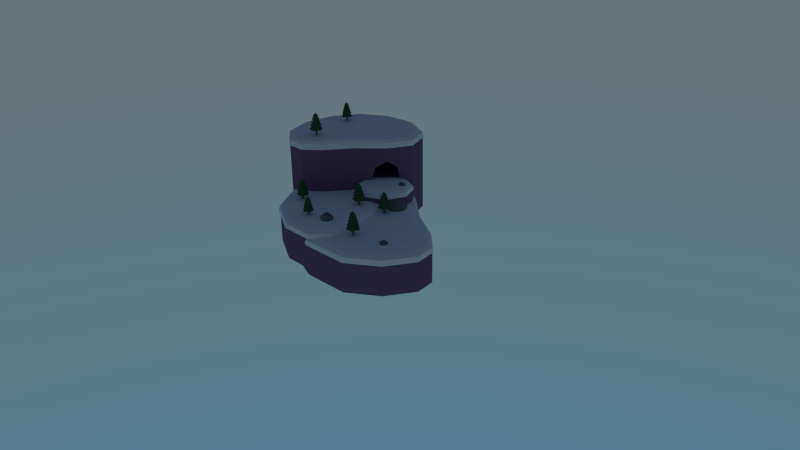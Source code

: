 # Source: Island_3.blend  (saved by Blender 2.76.0; exported with 4.5.12 LTS)
import bpy
from mathutils import Matrix  # noqa: F401  (used for matrix-valued properties, if any)

bpy.ops.wm.read_factory_settings(use_empty=True)
scene = bpy.context.scene
scene.name = 'Scene'

# ---- collections
col_collection_1 = bpy.data.collections.new('Collection 1'); scene.collection.children.link(col_collection_1)

# ---- materials (node trees are filled in below, after node groups)
mat_stone = bpy.data.materials.new('Stone')
mat_stone.alpha_threshold = 0.0
mat_stone.roughness = 0.5
mat_tree = bpy.data.materials.new('Tree')
mat_tree.alpha_threshold = 0.0
mat_tree.diffuse_color = (0.03084, 0.1107, 0.03839, 1.0)
mat_tree.roughness = 0.5
mat_wood = bpy.data.materials.new('Wood')
mat_wood.alpha_threshold = 0.0
mat_wood.diffuse_color = (0.1107, 0.09176, 0.06355, 1.0)
mat_wood.roughness = 0.5
mat_snow = bpy.data.materials.new('Snow')
mat_snow.alpha_threshold = 0.0
mat_snow.roughness = 0.5
mat_dirt = bpy.data.materials.new('Dirt')
mat_dirt.alpha_threshold = 0.0
mat_dirt.diffuse_color = (0.1902, 0.09877, 0.1779, 1.0)
mat_dirt.roughness = 0.5

# ---- material node trees
mat_stone.use_nodes = True; mat_stone.node_tree.nodes.clear()
_N = mat_stone.node_tree.nodes; _L = mat_stone.node_tree.links
n0 = _N.new('ShaderNodeOutputMaterial'); n0.name = 'Material Output'; n0.location = (300, 300)
n1 = _N.new('ShaderNodeBsdfDiffuse'); n1.name = 'Diffuse BSDF'; n1.location = (10, 300)
n1.inputs[0].default_value = (0.1424, 0.1424, 0.1424, 1.0)
_L.new(n1.outputs[0], n0.inputs[0])
n0.is_active_output = True

# ---- world
world_world = bpy.data.worlds.new('World'); scene.world = world_world
world_world.use_nodes = True; world_world.node_tree.nodes.clear()
_N = world_world.node_tree.nodes; _L = world_world.node_tree.links
n0 = _N.new('ShaderNodeOutputWorld'); n0.name = 'World Output'; n0.location = (300, 300)
n1 = _N.new('ShaderNodeBackground'); n1.name = 'Background'; n1.location = (10, 300)
n2 = _N.new('ShaderNodeTexSky'); n2.name = 'Sky Texture'; n2.location = (-180, 300)
n2.sky_type = 'HOSEK_WILKIE'
n2.sun_elevation = 1.571
_L.new(n1.outputs[0], n0.inputs[0])
_L.new(n2.outputs[0], n1.inputs[0])
n0.is_active_output = True
world_world.color = (0.05088, 0.05088, 0.05088)
world_world.use_sun_shadow = False
world_world.sun_shadow_jitter_overblur = 0.0
world_world.cycles.sampling_method = 'MANUAL'
world_world.cycles.sample_map_resolution = 256

# ---- cameras
cam_camera = bpy.data.cameras.new('Camera')
cam_camera.clip_end = 100.0
cam_camera.lens = 35.0
cam_camera.sensor_width = 32.0
cam_camera.sensor_height = 18.0
cam_camera.ortho_scale = 7.314
cam_camera.dof.focus_distance = 0.0

# ---- meshes
me_icosphere_003 = bpy.data.meshes.new('Icosphere.003')
me_icosphere_003.from_pydata([(0.9593, -0.04038, 0.277), (-0.5686, 0.8213, -0.07942), (0.3684, 0.8645, -0.1031), (-0.7918, 0.2837, 0.4203), (-0.1219, 0.5658, 0.6065), (-0.5235, -0.5247, 0.5758), (0.02946, -0.987, 0.1316), (0.5066, -0.6776, 0.5116), (-0.8896, 0.3143, -0.1669), (-0.8673, -0.52, 0.06878), (0.6671, -0.6375, -0.4422), (0.7918, 0.2837, -0.5096), (0.08134, 0.7207, -0.6743), (-0.7319, 0.1168, -0.6676), (0.05858, -0.05195, -1.022), (-0.356, -0.7406, -0.576)], [], [(10, 11, 0), (13, 15, 9), (6, 9, 15), (9, 8, 13), (2, 0, 11), (5, 7, 4), (4, 2, 1), (3, 8, 9), (5, 3, 9), (6, 5, 9), (10, 0, 7), (1, 8, 3), (1, 13, 8), (6, 10, 7), (11, 14, 12), (13, 12, 14), (6, 15, 10), (12, 2, 11), (3, 5, 4), (7, 5, 6), (4, 7, 0), (2, 4, 0), (4, 1, 3), (12, 1, 2), (12, 13, 1), (15, 13, 14), (11, 10, 14), (14, 10, 15)])
me_icosphere_003.materials.append(mat_stone)
me_icosphere_003.use_remesh_preserve_volume = False
me_icosphere_003.use_remesh_preserve_attributes = False
me_icosphere_003.use_mirror_vertex_groups = False
me_icosphere_003.update()
me_icosphere_002 = bpy.data.meshes.new('Icosphere.002')
me_icosphere_002.from_pydata([(0.9593, -0.04038, 0.277), (-0.5686, 0.8213, -0.07942), (0.3684, 0.8645, -0.1031), (-0.7918, 0.2837, 0.4203), (-0.1219, 0.5658, 0.6065), (-0.5235, -0.5247, 0.5758), (0.02946, -0.987, 0.1316), (0.5066, -0.6776, 0.5116), (-0.8896, 0.3143, -0.1669), (-0.8673, -0.52, 0.06878), (0.6671, -0.6375, -0.4422), (0.7918, 0.2837, -0.5096), (0.08134, 0.7207, -0.6743), (-0.7319, 0.1168, -0.6676), (0.05858, -0.05195, -1.022), (-0.356, -0.7406, -0.576)], [], [(10, 11, 0), (13, 15, 9), (6, 9, 15), (9, 8, 13), (2, 0, 11), (5, 7, 4), (4, 2, 1), (3, 8, 9), (5, 3, 9), (6, 5, 9), (10, 0, 7), (1, 8, 3), (1, 13, 8), (6, 10, 7), (11, 14, 12), (13, 12, 14), (6, 15, 10), (12, 2, 11), (3, 5, 4), (7, 5, 6), (4, 7, 0), (2, 4, 0), (4, 1, 3), (12, 1, 2), (12, 13, 1), (15, 13, 14), (11, 10, 14), (14, 10, 15)])
me_icosphere_002.materials.append(mat_stone)
me_icosphere_002.use_remesh_preserve_volume = False
me_icosphere_002.use_remesh_preserve_attributes = False
me_icosphere_002.use_mirror_vertex_groups = False
me_icosphere_002.update()
me_icosphere_001 = bpy.data.meshes.new('Icosphere.001')
me_icosphere_001.from_pydata([(0.9476, -0.225, -0.0171), (-0.5686, 0.8213, -0.07942), (0.3684, 0.8645, -0.1031), (-0.7918, 0.2837, 0.4203), (-0.1427, 0.6286, 0.5494), (-0.05399, 0.02643, 0.6529), (-0.5235, -0.5247, 0.5758), (-0.9429, -0.2705, -0.01304), (0.02946, -0.987, 0.1316), (0.5066, -0.6776, 0.5116), (-0.8896, 0.3143, -0.1669), (-0.6352, -0.7126, 0.1537), (0.6671, -0.6375, -0.4422), (0.7918, 0.2837, -0.5096), (0.08134, 0.7207, -0.6743), (-0.7319, 0.1168, -0.6676), (0.05858, -0.05195, -1.022), (-0.356, -0.7406, -0.576), (0.8724, 0.06822, 0.3388)], [], [(12, 13, 0), (15, 17, 7), (8, 11, 17), (7, 10, 15), (2, 18, 13), (18, 4, 5), (5, 4, 3), (6, 9, 5), (4, 2, 1), (3, 10, 7), (6, 3, 7), (8, 6, 11), (12, 0, 9), (1, 10, 3), (1, 15, 10), (8, 12, 9), (13, 18, 0), (13, 16, 14), (15, 14, 16), (8, 17, 12), (14, 2, 13), (3, 6, 5), (9, 6, 8), (5, 9, 18), (2, 4, 18), (4, 1, 3), (0, 18, 9), (14, 1, 2), (7, 11, 6), (7, 17, 11), (14, 15, 1), (17, 15, 16), (13, 12, 16), (16, 12, 17)])
me_icosphere_001.materials.append(mat_stone)
me_icosphere_001.use_remesh_preserve_volume = False
me_icosphere_001.use_remesh_preserve_attributes = False
me_icosphere_001.use_mirror_vertex_groups = False
me_icosphere_001.update()
me_icosphere = bpy.data.meshes.new('Icosphere')
me_icosphere.from_pydata([(0.6946, -0.3587, -0.5681), (-0.2356, -1.102e-08, -0.9524), (0.9476, -0.225, -0.0171), (-0.4014, 0.848, -0.281), (0.6352, 0.6482, -0.1671), (-0.7918, 0.2837, 0.4203), (0.5768, 0.3122, 0.3891), (-0.3654, 0.4509, 0.5783), (-0.1884, -0.164, 0.6396), (-0.5235, -0.5247, 0.5758), (0.3083, -0.03305, 0.5849), (0.7728, -0.1629, 0.4606), (-0.6352, 0.7126, 0.1175), (-0.9429, -0.2705, -0.01304), (0.02946, -0.987, 0.1316), (0.5066, -0.6776, 0.5116), (0.1577, 0.9064, -0.01037), (-0.8896, 0.3143, -0.1669), (-0.6352, -0.7126, 0.1537), (0.5629, -0.7489, -0.3548), (0.7918, 0.2837, -0.5096), (0.08134, 0.7207, -0.6743), (-0.7319, 0.1168, -0.6676), (0.2473, -0.08509, -0.9573), (-0.356, -0.7406, -0.576), (0.8896, 0.1952, 0.1201), (-0.01813, 0.6888, 0.476)], [], [(23, 24, 1), (0, 20, 2), (22, 24, 13), (14, 18, 24), (13, 17, 22), (4, 25, 20), (6, 10, 11), (6, 26, 10), (8, 7, 5), (9, 15, 8), (8, 15, 10), (25, 6, 11), (26, 16, 3), (7, 26, 12), (5, 17, 13), (9, 5, 13), (14, 9, 18), (19, 2, 15), (6, 4, 16), (4, 21, 16), (12, 17, 5), (3, 22, 17), (14, 19, 15), (2, 25, 11), (20, 25, 2), (20, 23, 21), (22, 21, 1), (19, 23, 0), (23, 1, 21), (14, 24, 19), (21, 4, 20), (2, 19, 0), (7, 10, 26), (10, 7, 8), (5, 9, 8), (15, 9, 14), (10, 15, 11), (25, 4, 6), (16, 26, 6), (26, 3, 12), (7, 12, 5), (2, 11, 15), (21, 3, 16), (17, 12, 3), (13, 18, 9), (13, 24, 18), (21, 22, 3), (24, 22, 1), (20, 0, 23), (23, 19, 24)])
me_icosphere.materials.append(mat_stone)
me_icosphere.use_remesh_preserve_volume = False
me_icosphere.use_remesh_preserve_attributes = False
me_icosphere.use_mirror_vertex_groups = False
me_icosphere.update()
me_circle_013 = bpy.data.meshes.new('Circle.013')
me_circle_013.from_pydata([(0.0, 1.0, 0.0), (-0.9511, 0.309, 0.0), (-0.5878, -0.809, 0.0), (0.5878, -0.809, 0.0), (0.9511, 0.309, 0.0), (-0.5186, 0.1685, 0.5533), (1.229e-08, 0.5453, 0.5533), (-0.3205, -0.4411, 0.5533), (0.3205, -0.4411, 0.5533), (0.5186, 0.1685, 0.5533), (-0.8409, 0.2732, 0.5635), (-2.298e-09, 0.8842, 0.5635), (-0.5197, -0.7153, 0.5635), (0.5197, -0.7153, 0.5635), (0.8409, 0.2732, 0.5635), (-0.41, 0.1332, 1.049), (2.477e-08, 0.4311, 1.049), (-0.2534, -0.3487, 1.049), (0.2534, -0.3487, 1.049), (0.41, 0.1332, 1.049), (-0.726, 0.2359, 1.055), (2.065e-08, 0.7634, 1.055), (-0.4487, -0.6176, 1.055), (0.4487, -0.6176, 1.055), (0.726, 0.2359, 1.055), (-0.2917, 0.09477, 1.518), (3.682e-08, 0.3067, 1.518), (-0.1803, -0.2481, 1.518), (0.1803, -0.2481, 1.518), (0.2917, 0.09477, 1.518), (-0.5973, 0.1941, 1.537), (3.316e-08, 0.6281, 1.537), (-0.3692, -0.5081, 1.537), (0.3692, -0.5081, 1.537), (0.5973, 0.1941, 1.537), (-0.237, 0.07699, 1.967), (4.742e-08, 0.2492, 1.967), (-0.1464, -0.2016, 1.967), (0.1464, -0.2016, 1.967), (0.237, 0.07699, 1.967), (-0.4496, 0.1461, 1.973), (3.114e-08, 0.4727, 1.973), (-0.2779, -0.3825, 1.973), (0.2779, -0.3825, 1.973), (0.4496, 0.1461, 1.973), (0.0, -4.47e-09, 2.522)], [], [(1, 0, 4, 3, 2), (9, 6, 11, 14), (0, 1, 5, 6), (3, 4, 9, 8), (1, 2, 7, 5), (4, 0, 6, 9), (2, 3, 8, 7), (13, 14, 19, 18), (7, 8, 13, 12), (6, 5, 10, 11), (8, 9, 14, 13), (5, 7, 12, 10), (19, 16, 21, 24), (10, 12, 17, 15), (14, 11, 16, 19), (12, 13, 18, 17), (11, 10, 15, 16), (23, 24, 29, 28), (17, 18, 23, 22), (16, 15, 20, 21), (18, 19, 24, 23), (15, 17, 22, 20), (29, 26, 31, 34), (20, 22, 27, 25), (24, 21, 26, 29), (22, 23, 28, 27), (21, 20, 25, 26), (31, 30, 35, 36), (27, 28, 33, 32), (26, 25, 30, 31), (28, 29, 34, 33), (25, 27, 32, 30), (35, 37, 42, 40), (33, 34, 39, 38), (30, 32, 37, 35), (34, 31, 36, 39), (32, 33, 38, 37), (39, 36, 41, 44), (37, 38, 43, 42), (36, 35, 40, 41), (38, 39, 44, 43), (42, 43, 45), (41, 40, 45), (43, 44, 45), (40, 42, 45), (44, 41, 45)])
me_circle_013.materials.append(mat_tree)
me_circle_013.use_remesh_preserve_volume = False
me_circle_013.use_remesh_preserve_attributes = False
me_circle_013.use_mirror_vertex_groups = False
me_circle_013.update()
me_cube_006 = bpy.data.meshes.new('Cube.006')
me_cube_006.from_pydata([(-1.0, -1.0, -1.0), (-1.0, -1.0, 1.0), (-1.0, 1.0, -1.0), (-1.0, 1.0, 1.0), (1.0, -1.0, -1.0), (1.0, -1.0, 1.0), (1.0, 1.0, -1.0), (1.0, 1.0, 1.0)], [], [(1, 3, 2, 0), (3, 7, 6, 2), (7, 5, 4, 6), (5, 1, 0, 4), (0, 2, 6, 4), (5, 7, 3, 1)])
me_cube_006.materials.append(mat_wood)
me_cube_006.use_remesh_preserve_volume = False
me_cube_006.use_remesh_preserve_attributes = False
me_cube_006.use_mirror_vertex_groups = False
me_cube_006.update()
me_circle_012 = bpy.data.meshes.new('Circle.012')
me_circle_012.from_pydata([(0.0, 1.0, 0.0), (-0.9511, 0.309, 0.0), (-0.5878, -0.809, 0.0), (0.5878, -0.809, 0.0), (0.9511, 0.309, 0.0), (-0.5186, 0.1685, 0.5533), (1.229e-08, 0.5453, 0.5533), (-0.3205, -0.4411, 0.5533), (0.3205, -0.4411, 0.5533), (0.5186, 0.1685, 0.5533), (-0.8409, 0.2732, 0.5635), (-2.298e-09, 0.8842, 0.5635), (-0.5197, -0.7153, 0.5635), (0.5197, -0.7153, 0.5635), (0.8409, 0.2732, 0.5635), (-0.41, 0.1332, 1.049), (2.477e-08, 0.4311, 1.049), (-0.2534, -0.3487, 1.049), (0.2534, -0.3487, 1.049), (0.41, 0.1332, 1.049), (-0.726, 0.2359, 1.055), (2.065e-08, 0.7634, 1.055), (-0.4487, -0.6176, 1.055), (0.4487, -0.6176, 1.055), (0.726, 0.2359, 1.055), (-0.2917, 0.09477, 1.518), (3.682e-08, 0.3067, 1.518), (-0.1803, -0.2481, 1.518), (0.1803, -0.2481, 1.518), (0.2917, 0.09477, 1.518), (-0.5973, 0.1941, 1.537), (3.316e-08, 0.6281, 1.537), (-0.3692, -0.5081, 1.537), (0.3692, -0.5081, 1.537), (0.5973, 0.1941, 1.537), (-0.237, 0.07699, 1.967), (4.742e-08, 0.2492, 1.967), (-0.1464, -0.2016, 1.967), (0.1464, -0.2016, 1.967), (0.237, 0.07699, 1.967), (-0.4496, 0.1461, 1.973), (3.114e-08, 0.4727, 1.973), (-0.2779, -0.3825, 1.973), (0.2779, -0.3825, 1.973), (0.4496, 0.1461, 1.973), (0.0, -4.47e-09, 2.522)], [], [(1, 0, 4, 3, 2), (9, 6, 11, 14), (0, 1, 5, 6), (3, 4, 9, 8), (1, 2, 7, 5), (4, 0, 6, 9), (2, 3, 8, 7), (13, 14, 19, 18), (7, 8, 13, 12), (6, 5, 10, 11), (8, 9, 14, 13), (5, 7, 12, 10), (19, 16, 21, 24), (10, 12, 17, 15), (14, 11, 16, 19), (12, 13, 18, 17), (11, 10, 15, 16), (23, 24, 29, 28), (17, 18, 23, 22), (16, 15, 20, 21), (18, 19, 24, 23), (15, 17, 22, 20), (29, 26, 31, 34), (20, 22, 27, 25), (24, 21, 26, 29), (22, 23, 28, 27), (21, 20, 25, 26), (31, 30, 35, 36), (27, 28, 33, 32), (26, 25, 30, 31), (28, 29, 34, 33), (25, 27, 32, 30), (35, 37, 42, 40), (33, 34, 39, 38), (30, 32, 37, 35), (34, 31, 36, 39), (32, 33, 38, 37), (39, 36, 41, 44), (37, 38, 43, 42), (36, 35, 40, 41), (38, 39, 44, 43), (42, 43, 45), (41, 40, 45), (43, 44, 45), (40, 42, 45), (44, 41, 45)])
me_circle_012.materials.append(mat_tree)
me_circle_012.use_remesh_preserve_volume = False
me_circle_012.use_remesh_preserve_attributes = False
me_circle_012.use_mirror_vertex_groups = False
me_circle_012.update()
me_cube_005 = bpy.data.meshes.new('Cube.005')
me_cube_005.from_pydata([(-1.0, -1.0, -1.0), (-1.0, -1.0, 1.0), (-1.0, 1.0, -1.0), (-1.0, 1.0, 1.0), (1.0, -1.0, -1.0), (1.0, -1.0, 1.0), (1.0, 1.0, -1.0), (1.0, 1.0, 1.0)], [], [(1, 3, 2, 0), (3, 7, 6, 2), (7, 5, 4, 6), (5, 1, 0, 4), (0, 2, 6, 4), (5, 7, 3, 1)])
me_cube_005.materials.append(mat_wood)
me_cube_005.use_remesh_preserve_volume = False
me_cube_005.use_remesh_preserve_attributes = False
me_cube_005.use_mirror_vertex_groups = False
me_cube_005.update()
me_circle_011 = bpy.data.meshes.new('Circle.011')
me_circle_011.from_pydata([(0.0, 1.0, 0.0), (-0.9511, 0.309, 0.0), (-0.5878, -0.809, 0.0), (0.5878, -0.809, 0.0), (0.9511, 0.309, 0.0), (-0.5186, 0.1685, 0.5533), (1.229e-08, 0.5453, 0.5533), (-0.3205, -0.4411, 0.5533), (0.3205, -0.4411, 0.5533), (0.5186, 0.1685, 0.5533), (-0.8409, 0.2732, 0.5635), (-2.298e-09, 0.8842, 0.5635), (-0.5197, -0.7153, 0.5635), (0.5197, -0.7153, 0.5635), (0.8409, 0.2732, 0.5635), (-0.41, 0.1332, 1.049), (2.477e-08, 0.4311, 1.049), (-0.2534, -0.3487, 1.049), (0.2534, -0.3487, 1.049), (0.41, 0.1332, 1.049), (-0.726, 0.2359, 1.055), (2.065e-08, 0.7634, 1.055), (-0.4487, -0.6176, 1.055), (0.4487, -0.6176, 1.055), (0.726, 0.2359, 1.055), (-0.2917, 0.09477, 1.518), (3.682e-08, 0.3067, 1.518), (-0.1803, -0.2481, 1.518), (0.1803, -0.2481, 1.518), (0.2917, 0.09477, 1.518), (-0.5973, 0.1941, 1.537), (3.316e-08, 0.6281, 1.537), (-0.3692, -0.5081, 1.537), (0.3692, -0.5081, 1.537), (0.5973, 0.1941, 1.537), (-0.237, 0.07699, 1.967), (4.742e-08, 0.2492, 1.967), (-0.1464, -0.2016, 1.967), (0.1464, -0.2016, 1.967), (0.237, 0.07699, 1.967), (-0.4496, 0.1461, 1.973), (3.114e-08, 0.4727, 1.973), (-0.2779, -0.3825, 1.973), (0.2779, -0.3825, 1.973), (0.4496, 0.1461, 1.973), (0.0, -4.47e-09, 2.522)], [], [(1, 0, 4, 3, 2), (9, 6, 11, 14), (0, 1, 5, 6), (3, 4, 9, 8), (1, 2, 7, 5), (4, 0, 6, 9), (2, 3, 8, 7), (13, 14, 19, 18), (7, 8, 13, 12), (6, 5, 10, 11), (8, 9, 14, 13), (5, 7, 12, 10), (19, 16, 21, 24), (10, 12, 17, 15), (14, 11, 16, 19), (12, 13, 18, 17), (11, 10, 15, 16), (23, 24, 29, 28), (17, 18, 23, 22), (16, 15, 20, 21), (18, 19, 24, 23), (15, 17, 22, 20), (29, 26, 31, 34), (20, 22, 27, 25), (24, 21, 26, 29), (22, 23, 28, 27), (21, 20, 25, 26), (31, 30, 35, 36), (27, 28, 33, 32), (26, 25, 30, 31), (28, 29, 34, 33), (25, 27, 32, 30), (35, 37, 42, 40), (33, 34, 39, 38), (30, 32, 37, 35), (34, 31, 36, 39), (32, 33, 38, 37), (39, 36, 41, 44), (37, 38, 43, 42), (36, 35, 40, 41), (38, 39, 44, 43), (42, 43, 45), (41, 40, 45), (43, 44, 45), (40, 42, 45), (44, 41, 45)])
me_circle_011.materials.append(mat_tree)
me_circle_011.use_remesh_preserve_volume = False
me_circle_011.use_remesh_preserve_attributes = False
me_circle_011.use_mirror_vertex_groups = False
me_circle_011.update()
me_cube_004 = bpy.data.meshes.new('Cube.004')
me_cube_004.from_pydata([(-1.0, -1.0, -1.0), (-1.0, -1.0, 1.0), (-1.0, 1.0, -1.0), (-1.0, 1.0, 1.0), (1.0, -1.0, -1.0), (1.0, -1.0, 1.0), (1.0, 1.0, -1.0), (1.0, 1.0, 1.0)], [], [(1, 3, 2, 0), (3, 7, 6, 2), (7, 5, 4, 6), (5, 1, 0, 4), (0, 2, 6, 4), (5, 7, 3, 1)])
me_cube_004.materials.append(mat_wood)
me_cube_004.use_remesh_preserve_volume = False
me_cube_004.use_remesh_preserve_attributes = False
me_cube_004.use_mirror_vertex_groups = False
me_cube_004.update()
me_circle_010 = bpy.data.meshes.new('Circle.010')
me_circle_010.from_pydata([(0.0, 1.0, 0.0), (-0.9511, 0.309, 0.0), (-0.5878, -0.809, 0.0), (0.5878, -0.809, 0.0), (0.9511, 0.309, 0.0), (-0.5186, 0.1685, 0.5533), (1.229e-08, 0.5453, 0.5533), (-0.3205, -0.4411, 0.5533), (0.3205, -0.4411, 0.5533), (0.5186, 0.1685, 0.5533), (-0.8409, 0.2732, 0.5635), (-2.298e-09, 0.8842, 0.5635), (-0.5197, -0.7153, 0.5635), (0.5197, -0.7153, 0.5635), (0.8409, 0.2732, 0.5635), (-0.41, 0.1332, 1.049), (2.477e-08, 0.4311, 1.049), (-0.2534, -0.3487, 1.049), (0.2534, -0.3487, 1.049), (0.41, 0.1332, 1.049), (-0.726, 0.2359, 1.055), (2.065e-08, 0.7634, 1.055), (-0.4487, -0.6176, 1.055), (0.4487, -0.6176, 1.055), (0.726, 0.2359, 1.055), (-0.2917, 0.09477, 1.518), (3.682e-08, 0.3067, 1.518), (-0.1803, -0.2481, 1.518), (0.1803, -0.2481, 1.518), (0.2917, 0.09477, 1.518), (-0.5973, 0.1941, 1.537), (3.316e-08, 0.6281, 1.537), (-0.3692, -0.5081, 1.537), (0.3692, -0.5081, 1.537), (0.5973, 0.1941, 1.537), (-0.237, 0.07699, 1.967), (4.742e-08, 0.2492, 1.967), (-0.1464, -0.2016, 1.967), (0.1464, -0.2016, 1.967), (0.237, 0.07699, 1.967), (-0.4496, 0.1461, 1.973), (3.114e-08, 0.4727, 1.973), (-0.2779, -0.3825, 1.973), (0.2779, -0.3825, 1.973), (0.4496, 0.1461, 1.973), (0.0, -4.47e-09, 2.522)], [], [(1, 0, 4, 3, 2), (9, 6, 11, 14), (0, 1, 5, 6), (3, 4, 9, 8), (1, 2, 7, 5), (4, 0, 6, 9), (2, 3, 8, 7), (13, 14, 19, 18), (7, 8, 13, 12), (6, 5, 10, 11), (8, 9, 14, 13), (5, 7, 12, 10), (19, 16, 21, 24), (10, 12, 17, 15), (14, 11, 16, 19), (12, 13, 18, 17), (11, 10, 15, 16), (23, 24, 29, 28), (17, 18, 23, 22), (16, 15, 20, 21), (18, 19, 24, 23), (15, 17, 22, 20), (29, 26, 31, 34), (20, 22, 27, 25), (24, 21, 26, 29), (22, 23, 28, 27), (21, 20, 25, 26), (31, 30, 35, 36), (27, 28, 33, 32), (26, 25, 30, 31), (28, 29, 34, 33), (25, 27, 32, 30), (35, 37, 42, 40), (33, 34, 39, 38), (30, 32, 37, 35), (34, 31, 36, 39), (32, 33, 38, 37), (39, 36, 41, 44), (37, 38, 43, 42), (36, 35, 40, 41), (38, 39, 44, 43), (42, 43, 45), (41, 40, 45), (43, 44, 45), (40, 42, 45), (44, 41, 45)])
me_circle_010.materials.append(mat_tree)
me_circle_010.use_remesh_preserve_volume = False
me_circle_010.use_remesh_preserve_attributes = False
me_circle_010.use_mirror_vertex_groups = False
me_circle_010.update()
me_cube_003 = bpy.data.meshes.new('Cube.003')
me_cube_003.from_pydata([(-1.0, -1.0, -1.0), (-1.0, -1.0, 1.0), (-1.0, 1.0, -1.0), (-1.0, 1.0, 1.0), (1.0, -1.0, -1.0), (1.0, -1.0, 1.0), (1.0, 1.0, -1.0), (1.0, 1.0, 1.0)], [], [(1, 3, 2, 0), (3, 7, 6, 2), (7, 5, 4, 6), (5, 1, 0, 4), (0, 2, 6, 4), (5, 7, 3, 1)])
me_cube_003.materials.append(mat_wood)
me_cube_003.use_remesh_preserve_volume = False
me_cube_003.use_remesh_preserve_attributes = False
me_cube_003.use_mirror_vertex_groups = False
me_cube_003.update()
me_circle_009 = bpy.data.meshes.new('Circle.009')
me_circle_009.from_pydata([(0.0, 1.0, 0.0), (-0.9511, 0.309, 0.0), (-0.5878, -0.809, 0.0), (0.5878, -0.809, 0.0), (0.9511, 0.309, 0.0), (-0.5186, 0.1685, 0.5533), (1.229e-08, 0.5453, 0.5533), (-0.3205, -0.4411, 0.5533), (0.3205, -0.4411, 0.5533), (0.5186, 0.1685, 0.5533), (-0.8409, 0.2732, 0.5635), (-2.298e-09, 0.8842, 0.5635), (-0.5197, -0.7153, 0.5635), (0.5197, -0.7153, 0.5635), (0.8409, 0.2732, 0.5635), (-0.41, 0.1332, 1.049), (2.477e-08, 0.4311, 1.049), (-0.2534, -0.3487, 1.049), (0.2534, -0.3487, 1.049), (0.41, 0.1332, 1.049), (-0.726, 0.2359, 1.055), (2.065e-08, 0.7634, 1.055), (-0.4487, -0.6176, 1.055), (0.4487, -0.6176, 1.055), (0.726, 0.2359, 1.055), (-0.2917, 0.09477, 1.518), (3.682e-08, 0.3067, 1.518), (-0.1803, -0.2481, 1.518), (0.1803, -0.2481, 1.518), (0.2917, 0.09477, 1.518), (-0.5973, 0.1941, 1.537), (3.316e-08, 0.6281, 1.537), (-0.3692, -0.5081, 1.537), (0.3692, -0.5081, 1.537), (0.5973, 0.1941, 1.537), (-0.237, 0.07699, 1.967), (4.742e-08, 0.2492, 1.967), (-0.1464, -0.2016, 1.967), (0.1464, -0.2016, 1.967), (0.237, 0.07699, 1.967), (-0.4496, 0.1461, 1.973), (3.114e-08, 0.4727, 1.973), (-0.2779, -0.3825, 1.973), (0.2779, -0.3825, 1.973), (0.4496, 0.1461, 1.973), (0.0, -4.47e-09, 2.522)], [], [(1, 0, 4, 3, 2), (9, 6, 11, 14), (0, 1, 5, 6), (3, 4, 9, 8), (1, 2, 7, 5), (4, 0, 6, 9), (2, 3, 8, 7), (13, 14, 19, 18), (7, 8, 13, 12), (6, 5, 10, 11), (8, 9, 14, 13), (5, 7, 12, 10), (19, 16, 21, 24), (10, 12, 17, 15), (14, 11, 16, 19), (12, 13, 18, 17), (11, 10, 15, 16), (23, 24, 29, 28), (17, 18, 23, 22), (16, 15, 20, 21), (18, 19, 24, 23), (15, 17, 22, 20), (29, 26, 31, 34), (20, 22, 27, 25), (24, 21, 26, 29), (22, 23, 28, 27), (21, 20, 25, 26), (31, 30, 35, 36), (27, 28, 33, 32), (26, 25, 30, 31), (28, 29, 34, 33), (25, 27, 32, 30), (35, 37, 42, 40), (33, 34, 39, 38), (30, 32, 37, 35), (34, 31, 36, 39), (32, 33, 38, 37), (39, 36, 41, 44), (37, 38, 43, 42), (36, 35, 40, 41), (38, 39, 44, 43), (42, 43, 45), (41, 40, 45), (43, 44, 45), (40, 42, 45), (44, 41, 45)])
me_circle_009.materials.append(mat_tree)
me_circle_009.use_remesh_preserve_volume = False
me_circle_009.use_remesh_preserve_attributes = False
me_circle_009.use_mirror_vertex_groups = False
me_circle_009.update()
me_cube_002 = bpy.data.meshes.new('Cube.002')
me_cube_002.from_pydata([(-1.0, -1.0, -1.0), (-1.0, -1.0, 1.0), (-1.0, 1.0, -1.0), (-1.0, 1.0, 1.0), (1.0, -1.0, -1.0), (1.0, -1.0, 1.0), (1.0, 1.0, -1.0), (1.0, 1.0, 1.0)], [], [(1, 3, 2, 0), (3, 7, 6, 2), (7, 5, 4, 6), (5, 1, 0, 4), (0, 2, 6, 4), (5, 7, 3, 1)])
me_cube_002.materials.append(mat_wood)
me_cube_002.use_remesh_preserve_volume = False
me_cube_002.use_remesh_preserve_attributes = False
me_cube_002.use_mirror_vertex_groups = False
me_cube_002.update()
me_circle_008 = bpy.data.meshes.new('Circle.008')
me_circle_008.from_pydata([(0.0, 1.0, 0.0), (-0.9511, 0.309, 0.0), (-0.5878, -0.809, 0.0), (0.5878, -0.809, 0.0), (0.9511, 0.309, 0.0), (-0.5186, 0.1685, 0.5533), (1.229e-08, 0.5453, 0.5533), (-0.3205, -0.4411, 0.5533), (0.3205, -0.4411, 0.5533), (0.5186, 0.1685, 0.5533), (-0.8409, 0.2732, 0.5635), (-2.298e-09, 0.8842, 0.5635), (-0.5197, -0.7153, 0.5635), (0.5197, -0.7153, 0.5635), (0.8409, 0.2732, 0.5635), (-0.41, 0.1332, 1.049), (2.477e-08, 0.4311, 1.049), (-0.2534, -0.3487, 1.049), (0.2534, -0.3487, 1.049), (0.41, 0.1332, 1.049), (-0.726, 0.2359, 1.055), (2.065e-08, 0.7634, 1.055), (-0.4487, -0.6176, 1.055), (0.4487, -0.6176, 1.055), (0.726, 0.2359, 1.055), (-0.2917, 0.09477, 1.518), (3.682e-08, 0.3067, 1.518), (-0.1803, -0.2481, 1.518), (0.1803, -0.2481, 1.518), (0.2917, 0.09477, 1.518), (-0.5973, 0.1941, 1.537), (3.316e-08, 0.6281, 1.537), (-0.3692, -0.5081, 1.537), (0.3692, -0.5081, 1.537), (0.5973, 0.1941, 1.537), (-0.237, 0.07699, 1.967), (4.742e-08, 0.2492, 1.967), (-0.1464, -0.2016, 1.967), (0.1464, -0.2016, 1.967), (0.237, 0.07699, 1.967), (-0.4496, 0.1461, 1.973), (3.114e-08, 0.4727, 1.973), (-0.2779, -0.3825, 1.973), (0.2779, -0.3825, 1.973), (0.4496, 0.1461, 1.973), (0.0, -4.47e-09, 2.522)], [], [(1, 0, 4, 3, 2), (9, 6, 11, 14), (0, 1, 5, 6), (3, 4, 9, 8), (1, 2, 7, 5), (4, 0, 6, 9), (2, 3, 8, 7), (13, 14, 19, 18), (7, 8, 13, 12), (6, 5, 10, 11), (8, 9, 14, 13), (5, 7, 12, 10), (19, 16, 21, 24), (10, 12, 17, 15), (14, 11, 16, 19), (12, 13, 18, 17), (11, 10, 15, 16), (23, 24, 29, 28), (17, 18, 23, 22), (16, 15, 20, 21), (18, 19, 24, 23), (15, 17, 22, 20), (29, 26, 31, 34), (20, 22, 27, 25), (24, 21, 26, 29), (22, 23, 28, 27), (21, 20, 25, 26), (31, 30, 35, 36), (27, 28, 33, 32), (26, 25, 30, 31), (28, 29, 34, 33), (25, 27, 32, 30), (35, 37, 42, 40), (33, 34, 39, 38), (30, 32, 37, 35), (34, 31, 36, 39), (32, 33, 38, 37), (39, 36, 41, 44), (37, 38, 43, 42), (36, 35, 40, 41), (38, 39, 44, 43), (42, 43, 45), (41, 40, 45), (43, 44, 45), (40, 42, 45), (44, 41, 45)])
me_circle_008.materials.append(mat_tree)
me_circle_008.use_remesh_preserve_volume = False
me_circle_008.use_remesh_preserve_attributes = False
me_circle_008.use_mirror_vertex_groups = False
me_circle_008.update()
me_cube_001 = bpy.data.meshes.new('Cube.001')
me_cube_001.from_pydata([(-1.0, -1.0, -1.0), (-1.0, -1.0, 1.0), (-1.0, 1.0, -1.0), (-1.0, 1.0, 1.0), (1.0, -1.0, -1.0), (1.0, -1.0, 1.0), (1.0, 1.0, -1.0), (1.0, 1.0, 1.0)], [], [(1, 3, 2, 0), (3, 7, 6, 2), (7, 5, 4, 6), (5, 1, 0, 4), (0, 2, 6, 4), (5, 7, 3, 1)])
me_cube_001.materials.append(mat_wood)
me_cube_001.use_remesh_preserve_volume = False
me_cube_001.use_remesh_preserve_attributes = False
me_cube_001.use_mirror_vertex_groups = False
me_cube_001.update()
me_circle_007 = bpy.data.meshes.new('Circle.007')
me_circle_007.from_pydata([(0.0, 1.0, 0.0), (-0.9511, 0.309, 0.0), (-0.5878, -0.809, 0.0), (0.5878, -0.809, 0.0), (0.9511, 0.309, 0.0), (-0.5186, 0.1685, 0.5533), (1.229e-08, 0.5453, 0.5533), (-0.3205, -0.4411, 0.5533), (0.3205, -0.4411, 0.5533), (0.5186, 0.1685, 0.5533), (-0.8409, 0.2732, 0.5635), (-2.298e-09, 0.8842, 0.5635), (-0.5197, -0.7153, 0.5635), (0.5197, -0.7153, 0.5635), (0.8409, 0.2732, 0.5635), (-0.41, 0.1332, 1.049), (2.477e-08, 0.4311, 1.049), (-0.2534, -0.3487, 1.049), (0.2534, -0.3487, 1.049), (0.41, 0.1332, 1.049), (-0.726, 0.2359, 1.055), (2.065e-08, 0.7634, 1.055), (-0.4487, -0.6176, 1.055), (0.4487, -0.6176, 1.055), (0.726, 0.2359, 1.055), (-0.2917, 0.09477, 1.518), (3.682e-08, 0.3067, 1.518), (-0.1803, -0.2481, 1.518), (0.1803, -0.2481, 1.518), (0.2917, 0.09477, 1.518), (-0.5973, 0.1941, 1.537), (3.316e-08, 0.6281, 1.537), (-0.3692, -0.5081, 1.537), (0.3692, -0.5081, 1.537), (0.5973, 0.1941, 1.537), (-0.237, 0.07699, 1.967), (4.742e-08, 0.2492, 1.967), (-0.1464, -0.2016, 1.967), (0.1464, -0.2016, 1.967), (0.237, 0.07699, 1.967), (-0.4496, 0.1461, 1.973), (3.114e-08, 0.4727, 1.973), (-0.2779, -0.3825, 1.973), (0.2779, -0.3825, 1.973), (0.4496, 0.1461, 1.973), (0.0, -4.47e-09, 2.522)], [], [(1, 0, 4, 3, 2), (9, 6, 11, 14), (0, 1, 5, 6), (3, 4, 9, 8), (1, 2, 7, 5), (4, 0, 6, 9), (2, 3, 8, 7), (13, 14, 19, 18), (7, 8, 13, 12), (6, 5, 10, 11), (8, 9, 14, 13), (5, 7, 12, 10), (19, 16, 21, 24), (10, 12, 17, 15), (14, 11, 16, 19), (12, 13, 18, 17), (11, 10, 15, 16), (23, 24, 29, 28), (17, 18, 23, 22), (16, 15, 20, 21), (18, 19, 24, 23), (15, 17, 22, 20), (29, 26, 31, 34), (20, 22, 27, 25), (24, 21, 26, 29), (22, 23, 28, 27), (21, 20, 25, 26), (31, 30, 35, 36), (27, 28, 33, 32), (26, 25, 30, 31), (28, 29, 34, 33), (25, 27, 32, 30), (35, 37, 42, 40), (33, 34, 39, 38), (30, 32, 37, 35), (34, 31, 36, 39), (32, 33, 38, 37), (39, 36, 41, 44), (37, 38, 43, 42), (36, 35, 40, 41), (38, 39, 44, 43), (42, 43, 45), (41, 40, 45), (43, 44, 45), (40, 42, 45), (44, 41, 45)])
me_circle_007.materials.append(mat_tree)
me_circle_007.use_remesh_preserve_volume = False
me_circle_007.use_remesh_preserve_attributes = False
me_circle_007.use_mirror_vertex_groups = False
me_circle_007.update()
me_cube = bpy.data.meshes.new('Cube')
me_cube.from_pydata([(-1.0, -1.0, -1.0), (-1.0, -1.0, 1.0), (-1.0, 1.0, -1.0), (-1.0, 1.0, 1.0), (1.0, -1.0, -1.0), (1.0, -1.0, 1.0), (1.0, 1.0, -1.0), (1.0, 1.0, 1.0)], [], [(1, 3, 2, 0), (3, 7, 6, 2), (7, 5, 4, 6), (5, 1, 0, 4), (0, 2, 6, 4), (5, 7, 3, 1)])
me_cube.materials.append(mat_wood)
me_cube.use_remesh_preserve_volume = False
me_cube.use_remesh_preserve_attributes = False
me_cube.use_mirror_vertex_groups = False
me_cube.update()
me_circle_006 = bpy.data.meshes.new('Circle.006')
me_circle_006.from_pydata([(-0.4017, 0.8278, -0.1903), (-0.8162, 0.451, -0.1903), (-0.8593, -0.1302, -0.1903), (-0.1123, -0.6803, -0.1903), (0.4253, -0.5646, -0.1903), (0.7509, -0.1984, -0.1903), (0.7562, 0.3734, -0.1903), (0.2724, 0.7227, -0.1903), (-0.7513, 0.4281, 0.05476), (-0.3747, 0.7833, 0.05476), (-0.8052, -0.1125, 0.05476), (-0.1072, -0.6255, 0.05476), (0.3899, -0.5083, 0.05476), (0.6826, -0.1713, 0.05476), (0.7128, 0.352, 0.05476), (0.2571, 0.6897, 0.05476), (-0.1123, -0.6803, -0.04284), (0.7562, 0.3734, -0.04284), (0.4253, -0.5646, -0.04284), (-0.8593, -0.1302, -0.04284), (0.2724, 0.7227, -0.04284), (-0.8162, 0.451, -0.04284), (-0.4017, 0.8278, -0.04284), (0.7509, -0.1984, -0.04284), (-0.82, 0.4524, 0.03338), (-0.4032, 0.8304, 0.03338), (-0.8624, -0.1312, 0.03338), (-0.1126, -0.6835, 0.03338), (0.4273, -0.5679, 0.03338), (0.7549, -0.1999, 0.03338), (0.7587, 0.3746, 0.03338), (0.2733, 0.7246, 0.03338), (0.7699, 0.3801, -0.02815), (0.4364, -0.5824, -0.02815), (-0.8763, -0.1357, -0.02815), (0.2772, 0.7332, -0.02815), (-0.8367, 0.4582, -0.02815), (0.7725, -0.2069, -0.02815), (-0.1139, -0.6976, -0.02815), (-0.4102, 0.8419, -0.02815), (-0.5942, 0.3728, 0.07279), (-0.3096, 0.6756, 0.07279), (-0.6745, -0.0697, 0.07279), (-0.09481, -0.493, 0.07279), (0.3043, -0.3722, 0.07279), (0.5725, -0.1157, 0.07279), (0.608, 0.3003, 0.07279), (0.22, 0.6097, 0.07279)], [], [(1, 0, 7, 6, 5, 4, 3, 2), (14, 15, 47, 46), (8, 10, 42, 40), (11, 12, 44, 43), (17, 20, 35, 32), (11, 10, 26, 27), (22, 21, 36, 39), (9, 15, 31, 25), (1, 2, 19, 21), (18, 23, 37, 33), (15, 14, 30, 31), (3, 4, 18, 16), (21, 19, 34, 36), (19, 16, 38, 34), (37, 32, 30, 29), (7, 0, 22, 20), (2, 3, 16, 19), (4, 5, 23, 18), (0, 1, 21, 22), (6, 7, 20, 17), (34, 26, 24, 36), (33, 28, 27, 38), (12, 11, 27, 28), (23, 17, 32, 37), (32, 35, 31, 30), (39, 36, 24, 25), (33, 37, 29, 28), (34, 38, 27, 26), (35, 39, 25, 31), (14, 13, 29, 30), (13, 12, 28, 29), (8, 9, 25, 24), (13, 14, 46, 45), (20, 22, 39, 35), (40, 42, 43, 44, 45, 46, 47, 41), (9, 8, 40, 41), (12, 13, 45, 44), (10, 11, 43, 42), (15, 9, 41, 47), (18, 33, 38, 16), (5, 6, 17, 23), (8, 24, 26, 10)])
me_circle_006.polygons.foreach_set('material_index', [1, 0, 0, 0, 0, 0, 0, 0, 1, 0, 0, 1, 0, 0, 0, 1, 1, 1, 1, 1, 0, 0, 0, 0, 0, 0, 0, 0, 0, 0, 0, 0, 0, 0, 0, 0, 0, 0, 0, 0, 1, 0])
me_circle_006.materials.append(mat_snow)
me_circle_006.materials.append(mat_dirt)
me_circle_006.use_remesh_preserve_volume = False
me_circle_006.use_remesh_preserve_attributes = False
me_circle_006.use_mirror_vertex_groups = False
me_circle_006.update()
me_circle_005 = bpy.data.meshes.new('Circle.005')
me_circle_005.from_pydata([(-0.4017, 0.8278, -0.1967), (-0.8162, 0.451, -0.1967), (-0.8593, -0.1302, -0.1967), (-0.1123, -0.6803, -0.1967), (0.4627, -0.6522, -0.1967), (0.9414, -0.295, -0.1967), (0.842, 0.3969, -0.1967), (0.2724, 0.7227, -0.1967), (-0.7513, 0.4281, 0.05476), (-0.3747, 0.7833, 0.05476), (-0.8052, -0.1125, 0.05476), (-0.1072, -0.6255, 0.05476), (0.4382, -0.5905, 0.05476), (0.8731, -0.268, 0.05476), (0.7987, 0.3755, 0.05476), (0.2571, 0.6897, 0.05476), (-0.1123, -0.6803, -0.04284), (0.842, 0.3969, -0.04284), (0.4627, -0.6522, -0.04284), (-0.8593, -0.1302, -0.04284), (0.2724, 0.7227, -0.04284), (-0.8162, 0.451, -0.04284), (-0.4017, 0.8278, -0.04284), (0.9414, -0.295, -0.04284), (-0.82, 0.4524, 0.03338), (-0.4032, 0.8304, 0.03338), (-0.8624, -0.1312, 0.03338), (-0.1126, -0.6835, 0.03338), (0.4642, -0.6558, 0.03338), (0.9454, -0.2966, 0.03338), (0.8446, 0.3981, 0.03338), (0.2733, 0.7246, 0.03338), (0.8557, 0.4036, -0.02815), (0.4705, -0.6717, -0.02815), (-0.8763, -0.1357, -0.02815), (0.2772, 0.7332, -0.02815), (-0.8367, 0.4582, -0.02815), (0.9629, -0.3035, -0.02815), (-0.1139, -0.6976, -0.02815), (-0.4102, 0.8419, -0.02815), (-0.5942, 0.3728, 0.07279), (-0.3096, 0.6756, 0.07279), (-0.6745, -0.0697, 0.07279), (-0.09481, -0.493, 0.07279), (0.3788, -0.441, 0.07279), (0.7078, -0.2026, 0.07279), (0.6938, 0.3238, 0.07279), (0.22, 0.6097, 0.07279)], [], [(1, 0, 7, 6, 5, 4, 3, 2), (14, 15, 47, 46), (8, 10, 42, 40), (11, 12, 44, 43), (17, 20, 35, 32), (11, 10, 26, 27), (22, 21, 36, 39), (9, 15, 31, 25), (1, 2, 19, 21), (18, 23, 37, 33), (15, 14, 30, 31), (3, 4, 18, 16), (21, 19, 34, 36), (19, 16, 38, 34), (37, 32, 30, 29), (7, 0, 22, 20), (2, 3, 16, 19), (4, 5, 23, 18), (0, 1, 21, 22), (6, 7, 20, 17), (34, 26, 24, 36), (33, 28, 27, 38), (12, 11, 27, 28), (23, 17, 32, 37), (32, 35, 31, 30), (39, 36, 24, 25), (33, 37, 29, 28), (34, 38, 27, 26), (35, 39, 25, 31), (14, 13, 29, 30), (13, 12, 28, 29), (8, 9, 25, 24), (13, 14, 46, 45), (20, 22, 39, 35), (40, 42, 43, 44, 45, 46, 47, 41), (9, 8, 40, 41), (12, 13, 45, 44), (10, 11, 43, 42), (15, 9, 41, 47), (18, 33, 38, 16), (5, 6, 17, 23), (8, 24, 26, 10)])
me_circle_005.polygons.foreach_set('material_index', [1, 0, 0, 0, 0, 0, 0, 0, 1, 0, 0, 1, 0, 0, 0, 1, 1, 1, 1, 1, 0, 0, 0, 0, 0, 0, 0, 0, 0, 0, 0, 0, 0, 0, 0, 0, 0, 0, 0, 0, 1, 0])
me_circle_005.materials.append(mat_snow)
me_circle_005.materials.append(mat_dirt)
me_circle_005.use_remesh_preserve_volume = False
me_circle_005.use_remesh_preserve_attributes = False
me_circle_005.use_mirror_vertex_groups = False
me_circle_005.update()
me_circle_004 = bpy.data.meshes.new('Circle.004')
me_circle_004.from_pydata([(-0.4017, 0.8278, -0.1775), (-0.8162, 0.451, -0.1775), (-0.8593, -0.1302, -0.1775), (-0.1123, -0.6803, -0.1775), (0.4627, -0.6522, -0.1775), (0.9414, -0.295, -0.1775), (0.842, 0.3969, -0.1775), (0.2724, 0.7227, -0.1775), (-0.7513, 0.4281, 0.05476), (-0.3747, 0.7833, 0.05476), (-0.8052, -0.1125, 0.05476), (-0.1072, -0.6255, 0.05476), (0.4382, -0.5905, 0.05476), (0.8731, -0.268, 0.05476), (0.7987, 0.3755, 0.05476), (0.2571, 0.6897, 0.05476), (-0.1123, -0.6803, -0.04284), (0.842, 0.3969, -0.04284), (0.4627, -0.6522, -0.04284), (-0.8593, -0.1302, -0.04284), (0.2724, 0.7227, -0.04284), (-0.8162, 0.451, -0.04284), (-0.4017, 0.8278, -0.04284), (0.9414, -0.295, -0.04284), (-0.82, 0.4524, 0.03338), (-0.4032, 0.8304, 0.03338), (-0.8624, -0.1312, 0.03338), (-0.1126, -0.6835, 0.03338), (0.4642, -0.6558, 0.03338), (0.9454, -0.2966, 0.03338), (0.8446, 0.3981, 0.03338), (0.2733, 0.7246, 0.03338), (0.8557, 0.4036, -0.02815), (0.4705, -0.6717, -0.02815), (-0.8763, -0.1357, -0.02815), (0.2772, 0.7332, -0.02815), (-0.8367, 0.4582, -0.02815), (0.9629, -0.3035, -0.02815), (-0.1139, -0.6976, -0.02815), (-0.4102, 0.8419, -0.02815), (-0.5942, 0.3728, 0.07279), (-0.3096, 0.6756, 0.07279), (-0.6745, -0.0697, 0.07279), (-0.09481, -0.493, 0.07279), (0.3788, -0.441, 0.07279), (0.7078, -0.2026, 0.07279), (0.6938, 0.3238, 0.07279), (0.22, 0.6097, 0.07279)], [], [(1, 0, 7, 6, 5, 4, 3, 2), (14, 15, 47, 46), (8, 10, 42, 40), (11, 12, 44, 43), (17, 20, 35, 32), (11, 10, 26, 27), (22, 21, 36, 39), (9, 15, 31, 25), (1, 2, 19, 21), (18, 23, 37, 33), (15, 14, 30, 31), (3, 4, 18, 16), (21, 19, 34, 36), (19, 16, 38, 34), (37, 32, 30, 29), (7, 0, 22, 20), (2, 3, 16, 19), (4, 5, 23, 18), (0, 1, 21, 22), (6, 7, 20, 17), (34, 26, 24, 36), (33, 28, 27, 38), (12, 11, 27, 28), (23, 17, 32, 37), (32, 35, 31, 30), (39, 36, 24, 25), (33, 37, 29, 28), (34, 38, 27, 26), (35, 39, 25, 31), (14, 13, 29, 30), (13, 12, 28, 29), (8, 9, 25, 24), (13, 14, 46, 45), (20, 22, 39, 35), (40, 42, 43, 44, 45, 46, 47, 41), (9, 8, 40, 41), (12, 13, 45, 44), (10, 11, 43, 42), (15, 9, 41, 47), (18, 33, 38, 16), (5, 6, 17, 23), (8, 24, 26, 10)])
me_circle_004.polygons.foreach_set('material_index', [1, 0, 0, 0, 0, 0, 0, 0, 1, 0, 0, 1, 0, 0, 0, 1, 1, 1, 1, 1, 0, 0, 0, 0, 0, 0, 0, 0, 0, 0, 0, 0, 0, 0, 0, 0, 0, 0, 0, 0, 1, 0])
me_circle_004.materials.append(mat_snow)
me_circle_004.materials.append(mat_dirt)
me_circle_004.use_remesh_preserve_volume = False
me_circle_004.use_remesh_preserve_attributes = False
me_circle_004.use_mirror_vertex_groups = False
me_circle_004.update()
me_circle_003 = bpy.data.meshes.new('Circle.003')
me_circle_003.from_pydata([(0.4049, 0.9695, 7.911e-08), (-0.3659, 1.073, 6.021e-08), (-1.033, 0.05009, 5.96e-08), (-0.7427, -0.5444, 5.96e-08), (-0.05951, -0.7308, 1.192e-07), (0.6151, -0.1973, 4.876e-09), (0.7376, 0.4879, 1.192e-07), (-0.3659, 1.073, 1.059), (0.4049, 0.9695, 1.059), (-1.033, 0.05009, 1.059), (-0.7427, -0.5444, 1.059), (-0.05951, -0.7308, 1.059), (0.6151, -0.1973, 1.059), (0.7376, 0.4879, 1.059), (-0.3772, 1.107, 1.093), (0.4221, 0.9965, 1.093), (-1.066, 0.0529, 1.093), (-0.7613, -0.568, 1.093), (-0.05415, -0.7589, 1.093), (0.639, -0.2073, 1.093), (0.7642, 0.4989, 1.093), (-0.3692, 1.083, 1.22), (0.41, 0.9775, 1.22), (-1.043, 0.05092, 1.22), (-0.7482, -0.5514, 1.22), (-0.05793, -0.7391, 1.22), (0.6222, -0.2003, 1.22), (0.7455, 0.4911, 1.22), (-0.3316, 0.9712, 1.272), (0.3526, 0.887, 1.272), (-0.9326, 0.04154, 1.272), (-0.6858, -0.4722, 1.272), (-0.07587, -0.6453, 1.272), (0.5422, -0.1668, 1.272), (0.6565, 0.4544, 1.272), (-0.2256, 0.6553, 1.298), (0.1906, 0.632, 1.298), (-0.622, 0.01508, 1.298), (-0.5101, -0.2489, 1.298), (-0.1264, -0.3808, 1.298), (0.3168, -0.07261, 1.298), (0.4057, 0.3509, 1.298)], [], [(35, 37, 38, 39, 40, 41, 36), (4, 5, 12, 11), (1, 2, 9, 7), (6, 0, 8, 13), (2, 3, 10, 9), (3, 4, 11, 10), (0, 1, 7, 8), (17, 18, 25, 24), (9, 10, 17, 16), (10, 11, 18, 17), (8, 7, 14, 15), (12, 13, 20, 19), (11, 12, 19, 18), (7, 9, 16, 14), (13, 8, 15, 20), (23, 24, 31, 30), (15, 14, 21, 22), (19, 20, 27, 26), (18, 19, 26, 25), (14, 16, 23, 21), (20, 15, 22, 27), (16, 17, 24, 23), (28, 30, 37, 35), (24, 25, 32, 31), (22, 21, 28, 29), (25, 26, 33, 32), (21, 23, 30, 28), (27, 22, 29, 34), (34, 29, 36, 41), (30, 31, 38, 37), (33, 34, 41, 40), (31, 32, 39, 38), (29, 28, 35, 36), (5, 6, 13, 12), (32, 33, 40, 39), (1, 0, 6, 5, 4, 3, 2), (26, 27, 34, 33)])
me_circle_003.polygons.foreach_set('material_index', [0, 1, 1, 1, 1, 1, 1, 0, 0, 0, 0, 0, 0, 0, 0, 0, 0, 0, 0, 0, 0, 0, 0, 0, 0, 0, 0, 0, 0, 0, 0, 0, 0, 1, 0, 0, 0])
me_circle_003.materials.append(mat_snow)
me_circle_003.materials.append(mat_dirt)
me_circle_003.use_remesh_preserve_volume = False
me_circle_003.use_remesh_preserve_attributes = False
me_circle_003.use_mirror_vertex_groups = False
me_circle_003.update()
me_circle_002 = bpy.data.meshes.new('Circle.002')
me_circle_002.from_pydata([(-0.1019, 0.8574, -0.6096), (-0.5156, 1.013, -0.6096), (-0.8763, 0.8185, -0.6096), (-1.021, 0.3314, -0.6096), (-0.8906, -0.1613, -0.6096), (-0.5487, -0.5844, -0.6096), (-0.06683, -0.7967, -0.6096), (0.4347, -0.8229, -0.6096), (0.8572, -0.6264, -0.6096), (1.075, -0.2524, -0.6096), (1.032, 0.02845, -0.6096), (0.7745, 0.2662, -0.6096), (0.3275, 0.5108, -0.6096), (-0.5156, 1.013, 0.401), (-0.1019, 0.8574, 0.401), (-0.8763, 0.8185, 0.401), (-1.021, 0.3314, 0.401), (-0.8906, -0.1613, 0.401), (-0.5487, -0.5844, 0.401), (-0.06683, -0.7967, 0.401), (0.4347, -0.8229, 0.401), (0.8572, -0.6264, 0.401), (1.075, -0.2524, 0.401), (1.032, 0.02845, 0.401), (0.7745, 0.2662, 0.401), (0.3275, 0.5108, 0.401), (-0.5221, 1.026, 0.4128), (-0.1033, 0.8679, 0.4128), (-0.8873, 0.8285, 0.4128), (-1.034, 0.3354, 0.4128), (-0.902, -0.1669, 0.4128), (-0.5565, -0.5945, 0.4128), (-0.06894, -0.8083, 0.4128), (0.4378, -0.8351, 0.4128), (0.8677, -0.6343, 0.4128), (1.088, -0.2556, 0.4128), (1.045, 0.02868, 0.4128), (0.7839, 0.2693, 0.4128), (0.3314, 0.5171, 0.4128), (-0.515, 1.012, 0.4758), (-0.1018, 0.8566, 0.4758), (-0.8754, 0.8177, 0.4758), (-1.02, 0.3311, 0.4758), (-0.8897, -0.1608, 0.4758), (-0.5481, -0.5835, 0.4758), (-0.06666, -0.7958, 0.4758), (0.4345, -0.8219, 0.4758), (0.8564, -0.6257, 0.4758), (1.074, -0.2521, 0.4758), (1.031, 0.02843, 0.4758), (0.7737, 0.2659, 0.4758), (0.3272, 0.5103, 0.4758), (-0.4745, 0.9355, 0.5068), (-0.09303, 0.7915, 0.5068), (-0.8072, 0.7556, 0.5068), (-0.941, 0.3064, 0.5068), (-0.819, -0.1258, 0.5068), (-0.4996, -0.5206, 0.5068), (-0.05359, -0.7239, 0.5068), (0.4154, -0.7463, 0.5068), (0.7915, -0.5769, 0.5068), (0.9922, -0.232, 0.5068), (0.9528, 0.02702, 0.5068), (0.7152, 0.2462, 0.5068), (0.303, 0.4719, 0.5068), (-0.3927, 0.7799, 0.5235), (-0.07531, 0.6601, 0.5235), (-0.6694, 0.6303, 0.5235), (-0.7807, 0.2566, 0.5235), (-0.6764, -0.05498, 0.5235), (-0.4016, -0.3934, 0.5235), (-0.0272, -0.5788, 0.5235), (0.377, -0.5936, 0.5235), (0.6605, -0.4782, 0.5235), (0.8275, -0.1913, 0.5235), (0.7947, 0.02415, 0.5235), (0.5971, 0.2065, 0.5235), (0.2541, 0.3942, 0.5235), (-0.3032, 0.9385, -0.05444), (-0.1018, 0.8625, -0.04645), (0.1072, 0.6938, -0.04803), (-0.2619, 0.9229, 0.1265), (-0.1018, 0.8625, 0.2182), (0.05207, 0.7383, 0.1345), (-0.4253, 0.7251, -0.05444), (-0.224, 0.6492, -0.0529), (-0.01492, 0.4804, -0.04803), (-0.384, 0.7096, 0.1265), (-0.224, 0.6492, 0.2182), (-0.07006, 0.5249, 0.1345), (-0.6129, 0.6892, -0.05444), (-0.3104, 0.4928, -0.0529), (0.001029, 0.288, -0.04803), (-0.5717, 0.6736, 0.2326), (-0.3104, 0.4928, 0.3243), (-0.05411, 0.3325, 0.2244), (-0.7785, 0.5248, -0.05444), (-0.435, 0.2983, -0.0529), (-0.07491, 0.07426, -0.04803), (-0.7372, 0.5092, 0.272), (-0.435, 0.2983, 0.3637), (-0.13, 0.1188, 0.28), (-0.8063, 0.2393, -0.05242), (-0.5655, 0.09502, -0.05088), (-0.2773, -0.05391, -0.046), (-0.7651, 0.2237, 0.2259), (-0.5655, 0.09502, 0.3177), (-0.3325, -0.009414, 0.234), (0.08514, 0.1853, -0.01864), (0.001417, 0.1802, 0.1892), (0.01901, -0.0007938, -0.01864), (-0.02901, 0.03796, 0.267), (-0.1573, -0.1124, -0.01688), (-0.1696, -0.02981, 0.1951), (0.2695, 0.03246, 0.01152), (0.1802, 0.03747, 0.2238), (0.1706, -0.1385, 0.01152), (0.1305, -0.09169, 0.2972), (-0.02301, -0.2162, 0.01329), (-0.01395, -0.1275, 0.2293), (0.3745, -0.2525, 0.04504), (0.2946, -0.216, 0.2614), (0.2225, -0.3787, 0.04504), (0.2011, -0.3208, 0.3307), (0.01393, -0.3845, 0.04681), (0.05096, -0.3052, 0.267), (0.3683, -0.5302, 0.071), (0.3182, -0.4742, 0.2691), (0.1849, -0.6034, 0.071), (0.1823, -0.5418, 0.3567), (-0.01536, -0.5447, 0.07276), (0.02285, -0.4782, 0.2774), (0.3694, -0.8195, 0.1117), (0.3653, -0.8276, 0.3241), (0.1937, -0.8103, 0.09579), (0.1887, -0.8101, 0.3912), (-0.04658, -0.7978, 0.1158), (0.009349, -0.7912, 0.3241)], [], [(8, 7, 12, 11, 10, 9), (1, 0, 12, 7, 6, 5, 4, 3, 2), (15, 16, 29, 28), (22, 23, 36, 35), (8, 9, 22, 21), (1, 2, 15, 13), (9, 10, 23, 22), (2, 3, 16, 15), (10, 11, 24, 23), (3, 4, 17, 16), (11, 12, 25, 24), (4, 5, 18, 17), (13, 14, 82, 81), (5, 6, 19, 18), (7, 20, 133, 132), (7, 8, 21, 20), (25, 12, 80, 83), (38, 27, 40, 51), (30, 31, 44, 43), (23, 24, 37, 36), (16, 17, 30, 29), (24, 25, 38, 37), (17, 18, 31, 30), (25, 14, 27, 38), (18, 19, 32, 31), (19, 20, 33, 32), (20, 21, 34, 33), (14, 13, 26, 27), (21, 22, 35, 34), (13, 15, 28, 26), (39, 41, 54, 52), (47, 48, 61, 60), (31, 32, 45, 44), (32, 33, 46, 45), (33, 34, 47, 46), (27, 26, 39, 40), (34, 35, 48, 47), (26, 28, 41, 39), (35, 36, 49, 48), (28, 29, 42, 41), (36, 37, 50, 49), (29, 30, 43, 42), (37, 38, 51, 50), (59, 60, 73, 72), (58, 59, 72, 71), (48, 49, 62, 61), (41, 42, 55, 54), (49, 50, 63, 62), (42, 43, 56, 55), (50, 51, 64, 63), (43, 44, 57, 56), (51, 40, 53, 64), (44, 45, 58, 57), (45, 46, 59, 58), (46, 47, 60, 59), (40, 39, 52, 53), (73, 74, 75, 76, 77, 72), (65, 67, 68, 69, 70, 71, 72, 77, 66), (53, 52, 65, 66), (60, 61, 74, 73), (52, 54, 67, 65), (61, 62, 75, 74), (54, 55, 68, 67), (62, 63, 76, 75), (55, 56, 69, 68), (63, 64, 77, 76), (56, 57, 70, 69), (64, 53, 66, 77), (57, 58, 71, 70), (82, 83, 89, 88), (83, 80, 86, 89), (12, 0, 79, 80), (14, 25, 83, 82), (0, 1, 78, 79), (1, 13, 81, 78), (85, 84, 90, 91), (87, 88, 94, 93), (80, 79, 85, 86), (78, 81, 87, 84), (81, 82, 88, 87), (79, 78, 84, 85), (90, 93, 99, 96), (92, 91, 97, 98), (89, 86, 92, 95), (88, 89, 95, 94), (86, 85, 91, 92), (84, 87, 93, 90), (98, 104, 112, 110), (97, 96, 102, 103), (93, 94, 100, 99), (91, 90, 96, 97), (101, 95, 109, 111), (94, 95, 101, 100), (104, 103, 106, 107), (103, 102, 105, 106), (100, 101, 107, 106), (98, 97, 103, 104), (96, 99, 105, 102), (99, 100, 106, 105), (111, 109, 115, 117), (110, 112, 118, 116), (92, 98, 110, 108), (107, 101, 111, 113), (104, 107, 113, 112), (95, 92, 108, 109), (118, 119, 125, 124), (119, 117, 123, 125), (113, 111, 117, 119), (112, 113, 119, 118), (108, 110, 116, 114), (109, 108, 114, 115), (123, 121, 127, 129), (122, 124, 130, 128), (114, 116, 122, 120), (115, 114, 120, 121), (116, 118, 124, 122), (117, 115, 121, 123), (130, 131, 137, 136), (131, 129, 135, 137), (125, 123, 129, 131), (124, 125, 131, 130), (120, 122, 128, 126), (121, 120, 126, 127), (126, 128, 134, 132), (127, 126, 132, 133), (128, 130, 136, 134), (129, 127, 133, 135), (20, 19, 135), (19, 6, 136, 137), (133, 20, 135), (19, 137, 135), (7, 132, 134), (6, 7, 134), (136, 6, 134)])
me_circle_002.polygons.foreach_set('material_index', [1, 1, 0, 0, 1, 1, 1, 1, 1, 1, 1, 1, 1, 1, 1, 1, 1, 0, 0, 0, 0, 0, 0, 0, 0, 0, 0, 0, 0, 0, 0, 0, 0, 0, 0, 0, 0, 0, 0, 0, 0, 0, 0, 0, 0, 0, 0, 0, 0, 0, 0, 0, 0, 0, 0, 0, 0, 0, 0, 0, 0, 0, 0, 0, 0, 0, 0, 0, 0, 1, 1, 1, 1, 1, 1, 1, 1, 1, 1, 1, 1, 1, 1, 1, 1, 1, 1, 1, 1, 1, 1, 1, 1, 1, 1, 1, 1, 1, 1, 1, 1, 1, 1, 1, 1, 1, 1, 1, 1, 1, 1, 1, 1, 1, 1, 1, 1, 1, 1, 1, 1, 1, 1, 1, 1, 1, 1, 1, 1, 1, 1, 1, 1, 1])
me_circle_002.materials.append(mat_snow)
me_circle_002.materials.append(mat_dirt)
me_circle_002.use_remesh_preserve_volume = False
me_circle_002.use_remesh_preserve_attributes = False
me_circle_002.use_mirror_vertex_groups = False
me_circle_002.update()
me_circle_001 = bpy.data.meshes.new('Circle.001')
me_circle_001.from_pydata([(-0.3537, 0.5017, -0.2208), (-0.698, 0.5881, -0.2208), (-0.9136, 0.4334, -0.2208), (-1.0, -4.371e-08, -0.2208), (-0.866, -0.5, -0.2208), (-0.5, -0.866, -0.2208), (-1.51e-07, -1.0, -0.2208), (0.5, -0.866, -0.2208), (0.8176, -0.5676, -0.2208), (0.7994, -0.281, -0.2208), (0.5113, 0.0005582, -0.2208), (0.07856, 0.2707, -0.2208), (-0.6577, 0.5323, 0.3258), (-0.3381, 0.4521, 0.3258), (-0.8578, 0.3887, 0.3258), (-0.938, -0.01365, 0.3258), (-0.8137, -0.4778, 0.3258), (-0.4739, -0.8176, 0.3258), (-0.009702, -0.942, 0.3258), (0.4545, -0.8176, 0.3258), (0.7493, -0.5406, 0.3258), (0.7324, -0.2745, 0.3258), (0.4649, -0.01313, 0.3258), (0.06323, 0.2377, 0.3258), (-1.51e-07, -1.0, 0.2282), (-0.5, -0.866, 0.2282), (-1.0, -4.371e-08, 0.2282), (-0.9136, 0.4334, 0.2282), (0.5113, 0.0005582, 0.2282), (0.7994, -0.281, 0.2282), (0.5, -0.866, 0.2282), (-0.866, -0.5, 0.2282), (0.07856, 0.2707, 0.2282), (-0.698, 0.5881, 0.2282), (-0.3537, 0.5017, 0.2282), (0.8176, -0.5676, 0.2282), (-0.7004, 0.5913, 0.3044), (-0.3547, 0.5046, 0.3044), (-0.9169, 0.436, 0.3044), (-1.004, 0.0008015, 0.3044), (-0.8691, -0.5013, 0.3044), (-0.5015, -0.8689, 0.3044), (0.0005693, -1.003, 0.3044), (0.5027, -0.8689, 0.3044), (0.8216, -0.5692, 0.3044), (0.8033, -0.2814, 0.3044), (0.514, 0.001362, 0.3044), (0.07946, 0.2727, 0.3044), (0.003065, -1.018, 0.2429), (-1.02, 0.004314, 0.2429), (0.5259, 0.004885, 0.2429), (0.5144, -0.8813, 0.2429), (-0.8826, -0.507, 0.2429), (0.08341, 0.2812, 0.2429), (-0.7108, 0.6057, 0.2429), (0.8391, -0.5762, 0.2429), (-0.5083, -0.8813, 0.2429), (-0.9312, 0.4475, 0.2429), (0.8206, -0.283, 0.2429), (-0.3587, 0.5174, 0.2429), (-0.5601, 0.3973, 0.3438), (-0.3002, 0.3321, 0.3438), (-0.7229, 0.2805, 0.3438), (-0.7881, -0.04669, 0.3438), (-0.687, -0.4242, 0.3438), (-0.4107, -0.7005, 0.3438), (-0.03318, -0.8016, 0.3438), (0.3443, -0.7005, 0.3438), (0.584, -0.4752, 0.3438), (0.5703, -0.2588, 0.3438), (0.3528, -0.04626, 0.3438), (0.02614, 0.1577, 0.3438)], [], [(1, 0, 11, 10, 9, 8, 7, 6, 5, 4, 3, 2), (22, 23, 71, 70), (26, 31, 52, 49), (18, 17, 41, 42), (28, 32, 53, 50), (17, 16, 40, 41), (34, 33, 54, 59), (13, 23, 47, 37), (16, 15, 39, 40), (30, 35, 55, 51), (23, 22, 46, 47), (25, 24, 48, 56), (15, 14, 38, 39), (31, 25, 56, 52), (8, 9, 29, 35), (1, 2, 27, 33), (11, 0, 34, 32), (4, 5, 25, 31), (7, 8, 35, 30), (0, 1, 33, 34), (10, 11, 32, 28), (3, 4, 31, 26), (6, 7, 30, 24), (9, 10, 28, 29), (2, 3, 26, 27), (5, 6, 24, 25), (56, 48, 42, 41), (57, 49, 39, 38), (58, 50, 46, 45), (48, 51, 43, 42), (49, 52, 40, 39), (50, 53, 47, 46), (59, 54, 36, 37), (51, 55, 44, 43), (52, 56, 41, 40), (53, 59, 37, 47), (54, 57, 38, 36), (55, 58, 45, 44), (19, 18, 42, 43), (35, 29, 58, 55), (24, 30, 51, 48), (20, 19, 43, 44), (33, 27, 57, 54), (12, 13, 37, 36), (29, 28, 50, 58), (21, 20, 44, 45), (32, 34, 59, 53), (14, 12, 36, 38), (27, 26, 49, 57), (22, 21, 45, 46), (60, 62, 63, 64, 65, 66, 67, 68, 69, 70, 71, 61), (13, 12, 60, 61), (19, 20, 68, 67), (16, 17, 65, 64), (23, 13, 61, 71), (12, 14, 62, 60), (20, 21, 69, 68), (17, 18, 66, 65), (14, 15, 63, 62), (21, 22, 70, 69), (18, 19, 67, 66), (15, 16, 64, 63)])
me_circle_001.polygons.foreach_set('material_index', [1, 0, 0, 0, 0, 0, 0, 0, 0, 0, 0, 0, 0, 0, 1, 1, 1, 1, 1, 1, 1, 1, 1, 1, 1, 1, 0, 0, 0, 0, 0, 0, 0, 0, 0, 0, 0, 0, 0, 0, 0, 0, 0, 0, 0, 0, 0, 0, 0, 0, 0, 0, 0, 0, 0, 0, 0, 0, 0, 0, 0, 0])
me_circle_001.materials.append(mat_snow)
me_circle_001.materials.append(mat_dirt)
me_circle_001.use_remesh_preserve_volume = False
me_circle_001.use_remesh_preserve_attributes = False
me_circle_001.use_mirror_vertex_groups = False
me_circle_001.update()
me_circle = bpy.data.meshes.new('Circle')
me_circle.from_pydata([(-0.1019, 0.8574, 0.0), (-0.5156, 1.013, 0.0), (-0.8763, 0.8185, 0.0), (-1.021, 0.3314, 0.0), (-0.975, -0.2733, 0.0), (-0.7227, -0.7192, 0.0), (-0.1579, -0.9264, 0.0), (0.465, -0.8989, 0.0), (0.8572, -0.6264, 0.0), (1.075, -0.2524, 0.0), (1.032, 0.02845, 0.0), (0.7745, 0.2662, 0.0), (0.3275, 0.5108, 0.0), (-0.5156, 1.013, 0.401), (-0.1019, 0.8574, 0.401), (-0.8763, 0.8185, 0.401), (-1.021, 0.3314, 0.401), (-0.975, -0.2733, 0.401), (-0.7227, -0.7192, 0.401), (-0.1579, -0.9264, 0.401), (0.465, -0.8989, 0.401), (0.8572, -0.6264, 0.401), (1.075, -0.2524, 0.401), (1.032, 0.02845, 0.401), (0.7745, 0.2662, 0.401), (0.3275, 0.5108, 0.401), (-0.5221, 1.026, 0.4128), (-0.1033, 0.8679, 0.4128), (-0.8873, 0.8285, 0.4128), (-1.034, 0.3354, 0.4128), (-0.9872, -0.2768, 0.4128), (-0.7318, -0.7283, 0.4128), (-0.16, -0.938, 0.4128), (0.4706, -0.9102, 0.4128), (0.8677, -0.6343, 0.4128), (1.088, -0.2556, 0.4128), (1.045, 0.02868, 0.4128), (0.7839, 0.2693, 0.4128), (0.3314, 0.5171, 0.4128), (-0.515, 1.012, 0.4758), (-0.1018, 0.8566, 0.4758), (-0.8754, 0.8177, 0.4758), (-1.02, 0.3311, 0.4758), (-0.974, -0.273, 0.4758), (-0.722, -0.7185, 0.4758), (-0.1577, -0.9255, 0.4758), (0.4645, -0.898, 0.4758), (0.8564, -0.6257, 0.4758), (1.074, -0.2521, 0.4758), (1.031, 0.02843, 0.4758), (0.7737, 0.2659, 0.4758), (0.3272, 0.5103, 0.4758), (-0.4745, 0.9355, 0.5068), (-0.09303, 0.7915, 0.5068), (-0.8072, 0.7556, 0.5068), (-0.941, 0.3064, 0.5068), (-0.8982, -0.2512, 0.5068), (-0.6656, -0.6625, 0.5068), (-0.1446, -0.8536, 0.5068), (0.4298, -0.8282, 0.5068), (0.7915, -0.5769, 0.5068), (0.9922, -0.232, 0.5068), (0.9528, 0.02702, 0.5068), (0.7152, 0.2462, 0.5068), (0.303, 0.4719, 0.5068), (-0.3927, 0.7799, 0.5235), (-0.07531, 0.6601, 0.5235), (-0.6694, 0.6303, 0.5235), (-0.7807, 0.2566, 0.5235), (-0.7452, -0.2073, 0.5235), (-0.5516, -0.5495, 0.5235), (-0.1182, -0.7084, 0.5235), (0.3596, -0.6873, 0.5235), (0.6605, -0.4782, 0.5235), (0.8275, -0.1913, 0.5235), (0.7947, 0.02415, 0.5235), (0.5971, 0.2065, 0.5235), (0.2541, 0.3942, 0.5235)], [], [(8, 7, 12, 11, 10, 9), (1, 0, 12, 7, 6, 5, 4, 3, 2), (15, 16, 29, 28), (22, 23, 36, 35), (8, 9, 22, 21), (1, 2, 15, 13), (9, 10, 23, 22), (2, 3, 16, 15), (10, 11, 24, 23), (3, 4, 17, 16), (11, 12, 25, 24), (4, 5, 18, 17), (12, 0, 14, 25), (5, 6, 19, 18), (6, 7, 20, 19), (7, 8, 21, 20), (0, 1, 13, 14), (38, 27, 40, 51), (30, 31, 44, 43), (23, 24, 37, 36), (16, 17, 30, 29), (24, 25, 38, 37), (17, 18, 31, 30), (25, 14, 27, 38), (18, 19, 32, 31), (19, 20, 33, 32), (20, 21, 34, 33), (14, 13, 26, 27), (21, 22, 35, 34), (13, 15, 28, 26), (39, 41, 54, 52), (47, 48, 61, 60), (31, 32, 45, 44), (32, 33, 46, 45), (33, 34, 47, 46), (27, 26, 39, 40), (34, 35, 48, 47), (26, 28, 41, 39), (35, 36, 49, 48), (28, 29, 42, 41), (36, 37, 50, 49), (29, 30, 43, 42), (37, 38, 51, 50), (59, 60, 73, 72), (58, 59, 72, 71), (48, 49, 62, 61), (41, 42, 55, 54), (49, 50, 63, 62), (42, 43, 56, 55), (50, 51, 64, 63), (43, 44, 57, 56), (51, 40, 53, 64), (44, 45, 58, 57), (45, 46, 59, 58), (46, 47, 60, 59), (40, 39, 52, 53), (73, 74, 75, 76, 77, 72), (65, 67, 68, 69, 70, 71, 72, 77, 66), (53, 52, 65, 66), (60, 61, 74, 73), (52, 54, 67, 65), (61, 62, 75, 74), (54, 55, 68, 67), (62, 63, 76, 75), (55, 56, 69, 68), (63, 64, 77, 76), (56, 57, 70, 69), (64, 53, 66, 77), (57, 58, 71, 70)])
me_circle.polygons.foreach_set('material_index', [1, 1, 0, 0, 1, 1, 1, 1, 1, 1, 1, 1, 1, 1, 1, 1, 1, 0, 0, 0, 0, 0, 0, 0, 0, 0, 0, 0, 0, 0, 0, 0, 0, 0, 0, 0, 0, 0, 0, 0, 0, 0, 0, 0, 0, 0, 0, 0, 0, 0, 0, 0, 0, 0, 0, 0, 0, 0, 0, 0, 0, 0, 0, 0, 0, 0, 0, 0, 0])
me_circle.materials.append(mat_snow)
me_circle.materials.append(mat_dirt)
me_circle.use_remesh_preserve_volume = False
me_circle.use_remesh_preserve_attributes = False
me_circle.use_mirror_vertex_groups = False
me_circle.update()

# ---- objects
ob_stone_001 = bpy.data.objects.new('Stone.001', me_icosphere_003)
ob_stone_002 = bpy.data.objects.new('Stone.002', me_icosphere_002)
ob_stone = bpy.data.objects.new('Stone', me_icosphere_001)
ob_boulder = bpy.data.objects.new('Boulder', me_icosphere)
ob_tree = bpy.data.objects.new('Tree', me_circle_013)
ob_cube_006 = bpy.data.objects.new('Cube.006', me_cube_006)
ob_trees_005 = bpy.data.objects.new('Trees.005', me_circle_012)
ob_cube_005 = bpy.data.objects.new('Cube.005', me_cube_005)
ob_trees = bpy.data.objects.new('Trees', me_circle_011)
ob_cube_004 = bpy.data.objects.new('Cube.004', me_cube_004)
ob_trees_001 = bpy.data.objects.new('Trees.001', me_circle_010)
ob_cube_003 = bpy.data.objects.new('Cube.003', me_cube_003)
ob_trees_002 = bpy.data.objects.new('Trees.002', me_circle_009)
ob_cube_002 = bpy.data.objects.new('Cube.002', me_cube_002)
ob_trees_003 = bpy.data.objects.new('Trees.003', me_circle_008)
ob_cube_001 = bpy.data.objects.new('Cube.001', me_cube_001)
ob_trees_004 = bpy.data.objects.new('Trees.004', me_circle_007)
ob_cube = bpy.data.objects.new('Cube', me_cube)
ob_step_003 = bpy.data.objects.new('Step.003', me_circle_006)
ob_step_002 = bpy.data.objects.new('Step.002', me_circle_005)
ob_step_001 = bpy.data.objects.new('Step.001', me_circle_004)
ob_step = bpy.data.objects.new('Step', me_circle_003)
ob_ground_002 = bpy.data.objects.new('Ground.002', me_circle_002)
ob_ground_001 = bpy.data.objects.new('Ground.001', me_circle_001)
ob_ground = bpy.data.objects.new('Ground', me_circle)
ob_camera = bpy.data.objects.new('Camera', cam_camera)

# ---- transforms, parenting, visibility, modifiers, constraints
ob_stone_001.location = (-0.1211, 0.6208, 0.7223)
ob_stone_001.rotation_euler = (6.462, -0.4087, 2.914)
ob_stone_001.scale = (0.0607, 0.0607, 0.0607)
ob_stone_001.lineart.crease_threshold = 0.0
ob_stone_002.location = (0.6214, -0.3786, 0.5085)
ob_stone_002.rotation_euler = (10.33, -0.4835, -0.7779)
ob_stone_002.scale = (0.0607, 0.0607, 0.0607)
ob_stone_002.lineart.crease_threshold = 0.0
ob_stone.location = (-0.2628, -0.5263, 0.5908)
ob_stone.rotation_euler = (3.288, 0.3423, -1.156)
ob_stone.scale = (0.09053, 0.09053, 0.09053)
ob_stone.lineart.crease_threshold = 0.0
ob_boulder.location = (0.002046, 0.4183, 0.5585)
ob_boulder.rotation_euler = (0.0, -0.0, -0.7076)
ob_boulder.scale = (0.1444, 0.1444, 0.1444)
ob_boulder.lineart.crease_threshold = 0.0
ob_tree.location = (-1.299, 0.7147, 1.368)
ob_tree.rotation_euler = (0.0, 0.0, -1.962)
ob_tree.scale = (0.07745, 0.07745, 0.07745)
ob_tree.lineart.crease_threshold = 0.0
ob_cube_006.parent = ob_tree
ob_cube_006.matrix_parent_inverse = Matrix(((9.291, 0.0, 0.0, 5.451), (-6.811e-08, 9.291, 0.0, 3.429), (-8.276e-07, 0.0, 9.291, -6.942), (0.0, 0.0, 0.0, 1.0)))
ob_cube_006.location = (-0.5867, -0.369, 0.6969)
ob_cube_006.scale = (0.01145, 0.01145, 0.05362)
ob_cube_006.lineart.crease_threshold = 0.0
ob_trees_005.location = (-1.155, 0.07053, 1.383)
ob_trees_005.rotation_euler = (0.0, -0.0, -2.693)
ob_trees_005.scale = (0.08946, 0.08946, 0.08946)
ob_trees_005.lineart.crease_threshold = 0.0
ob_cube_005.parent = ob_trees_005
ob_cube_005.matrix_parent_inverse = Matrix(((9.291, 0.0, 0.0, 5.451), (-6.811e-08, 9.291, 0.0, 3.429), (-8.276e-07, 0.0, 9.291, -6.942), (0.0, 0.0, 0.0, 1.0)))
ob_cube_005.location = (-0.5867, -0.369, 0.6969)
ob_cube_005.scale = (0.01145, 0.01145, 0.05362)
ob_cube_005.lineart.crease_threshold = 0.0
ob_trees.location = (0.1964, -0.4883, 0.6107)
ob_trees.rotation_euler = (0.0, -0.0, 2.543)
ob_trees.scale = (0.09483, 0.09483, 0.09483)
ob_trees.lineart.crease_threshold = 0.0
ob_cube_004.parent = ob_trees
ob_cube_004.matrix_parent_inverse = Matrix(((9.291, 0.0, 0.0, 5.451), (-6.811e-08, 9.291, 0.0, 3.429), (-8.276e-07, 0.0, 9.291, -6.942), (0.0, 0.0, 0.0, 1.0)))
ob_cube_004.location = (-0.5867, -0.369, 0.6969)
ob_cube_004.scale = (0.01145, 0.01145, 0.05362)
ob_cube_004.lineart.crease_threshold = 0.0
ob_trees_001.location = (0.001582, 0.1969, 0.6019)
ob_trees_001.rotation_euler = (0.0, -0.0, 2.543)
ob_trees_001.scale = (0.08571, 0.08571, 0.08571)
ob_trees_001.lineart.crease_threshold = 0.0
ob_cube_003.parent = ob_trees_001
ob_cube_003.matrix_parent_inverse = Matrix(((9.291, 0.0, 0.0, 5.451), (-6.811e-08, 9.291, 0.0, 3.429), (-8.276e-07, 0.0, 9.291, -6.942), (0.0, 0.0, 0.0, 1.0)))
ob_cube_003.location = (-0.5867, -0.369, 0.6969)
ob_cube_003.scale = (0.01145, 0.01145, 0.05362)
ob_cube_003.lineart.crease_threshold = 0.0
ob_trees_002.location = (-0.2887, 0.02778, 0.6723)
ob_trees_002.rotation_euler = (0.0, -0.0, -2.693)
ob_trees_002.scale = (0.08946, 0.08946, 0.08946)
ob_trees_002.lineart.crease_threshold = 0.0
ob_cube_002.parent = ob_trees_002
ob_cube_002.matrix_parent_inverse = Matrix(((9.291, 0.0, 0.0, 5.451), (-6.811e-08, 9.291, 0.0, 3.429), (-8.276e-07, 0.0, 9.291, -6.942), (0.0, 0.0, 0.0, 1.0)))
ob_cube_002.location = (-0.5867, -0.369, 0.6969)
ob_cube_002.scale = (0.01145, 0.01145, 0.05362)
ob_cube_002.lineart.crease_threshold = 0.0
ob_trees_003.location = (-0.5141, -0.6147, 0.6587)
ob_trees_003.rotation_euler = (0.0, -0.0, 0.6586)
ob_trees_003.scale = (0.07412, 0.07412, 0.07412)
ob_trees_003.lineart.crease_threshold = 0.0
ob_cube_001.parent = ob_trees_003
ob_cube_001.matrix_parent_inverse = Matrix(((9.291, 0.0, 0.0, 5.451), (-6.811e-08, 9.291, 0.0, 3.429), (-8.276e-07, 0.0, 9.291, -6.942), (0.0, 0.0, 0.0, 1.0)))
ob_cube_001.location = (-0.5867, -0.369, 0.6969)
ob_cube_001.scale = (0.01145, 0.01145, 0.05362)
ob_cube_001.lineart.crease_threshold = 0.0
ob_trees_004.location = (-0.9368, -0.369, 0.6647)
ob_trees_004.scale = (0.08571, 0.08571, 0.08571)
ob_trees_004.lineart.crease_threshold = 0.0
ob_cube.parent = ob_trees_004
ob_cube.matrix_parent_inverse = Matrix(((9.291, 0.0, 0.0, 5.451), (-6.811e-08, 9.291, 0.0, 3.429), (-8.276e-07, 0.0, 9.291, -6.942), (0.0, 0.0, 0.0, 1.0)))
ob_cube.location = (-0.5867, -0.369, 0.6969)
ob_cube.scale = (0.01145, 0.01145, 0.05362)
ob_cube.lineart.crease_threshold = 0.0
ob_step_003.location = (-1.352, 1.18, 1.087)
ob_step_003.rotation_euler = (0.0, -0.0, -3.741)
ob_step_003.scale = (0.3473, 0.3473, 0.9306)
ob_step_003.lineart.crease_threshold = 0.0
ob_step_002.location = (-1.675, 0.9478, 0.9609)
ob_step_002.rotation_euler = (0.0, -0.0, -5.107)
ob_step_002.scale = (0.3473, 0.3473, 0.9306)
ob_step_002.lineart.crease_threshold = 0.0
ob_step_001.location = (-1.876, 0.5455, 0.8314)
ob_step_001.rotation_euler = (0.0, -0.0, -1.343)
ob_step_001.scale = (0.3473, 0.3473, 0.9306)
ob_step_001.lineart.crease_threshold = 0.0
ob_step.location = (-0.2662, 0.4111, 0.2469)
ob_step.rotation_euler = (0.0, -0.0, -0.1966)
ob_step.scale = (0.382, 0.382, 0.382)
ob_step.lineart.crease_threshold = 0.0
ob_ground_002.location = (-1.055, 0.5996, 0.782)
ob_ground_002.rotation_euler = (0.0, -0.0, -1.689)
ob_ground_002.scale = (0.7919, 0.7919, 1.0)
ob_ground_002.lineart.crease_threshold = 0.0
ob_ground_001.location = (-0.3555, 0.05879, 0.2772)
ob_ground_001.rotation_euler = (0.0, -0.0, -0.7416)
ob_ground_001.scale = (1.001, 1.001, 0.9306)
ob_ground_001.lineart.crease_threshold = 0.0
ob_ground.location = (0.0, 0.0, 0.0)
ob_ground.lineart.crease_threshold = 0.0
ob_camera.location = (7.481, -6.508, 5.344)
ob_camera.rotation_euler = (1.109, 0.01082, 0.8149)
ob_camera.lock_rotations_4d = False
ob_camera.empty_display_type = 'ARROWS'
ob_camera.color = (0.0, 0.0, 0.0, 0.0)
ob_camera.display_type = 'WIRE'
ob_camera.lineart.crease_threshold = 0.0

# ---- collection membership
col_collection_1.objects.link(ob_stone_001)
col_collection_1.objects.link(ob_stone_002)
col_collection_1.objects.link(ob_stone)
col_collection_1.objects.link(ob_boulder)
col_collection_1.objects.link(ob_tree)
col_collection_1.objects.link(ob_cube_006)
col_collection_1.objects.link(ob_trees_005)
col_collection_1.objects.link(ob_cube_005)
col_collection_1.objects.link(ob_trees)
col_collection_1.objects.link(ob_cube_004)
col_collection_1.objects.link(ob_trees_001)
col_collection_1.objects.link(ob_cube_003)
col_collection_1.objects.link(ob_trees_002)
col_collection_1.objects.link(ob_cube_002)
col_collection_1.objects.link(ob_trees_003)
col_collection_1.objects.link(ob_cube_001)
col_collection_1.objects.link(ob_trees_004)
col_collection_1.objects.link(ob_cube)
col_collection_1.objects.link(ob_step_003)
col_collection_1.objects.link(ob_step_002)
col_collection_1.objects.link(ob_step_001)
col_collection_1.objects.link(ob_step)
col_collection_1.objects.link(ob_ground_002)
col_collection_1.objects.link(ob_ground_001)
col_collection_1.objects.link(ob_ground)
col_collection_1.objects.link(ob_camera)

# ---- scene / render settings (as saved in the file)
scene.camera = ob_camera
scene.frame_start = 1; scene.frame_end = 250; scene.frame_set(1)
scene.render.engine = 'CYCLES'
scene.render.resolution_percentage = 50
scene.render.dither_intensity = 0.0
scene.cycles.use_denoising = False
scene.cycles.samples = 10
scene.cycles.sampling_pattern = 'TABULATED_SOBOL'
scene.cycles.light_sampling_threshold = 0.0
scene.cycles.use_adaptive_sampling = False
scene.cycles.use_light_tree = False
scene.cycles.blur_glossy = 0.0
scene.cycles.pixel_filter_type = 'GAUSSIAN'
scene.cycles.sample_clamp_indirect = 0.0
scene.view_settings.view_transform = 'Standard'
bpy.context.view_layer.update()
